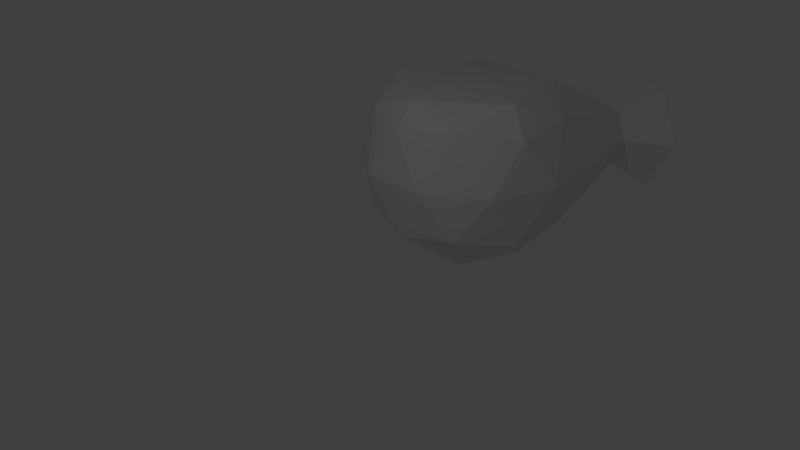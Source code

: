 # Source: Bag.blend  (saved by Blender 2.78.0; exported with 4.5.12 LTS)
import bpy
from mathutils import Matrix  # noqa: F401  (used for matrix-valued properties, if any)

bpy.ops.wm.read_factory_settings(use_empty=True)
scene = bpy.context.scene
scene.name = 'Scene'

# ---- collections
col_collection_1 = bpy.data.collections.new('Collection 1'); scene.collection.children.link(col_collection_1)

# ---- materials (node trees are filled in below, after node groups)
mat_material_001 = bpy.data.materials.new('Material.001')
mat_material_001.alpha_threshold = 0.0
mat_material_001.use_transparent_shadow = False
mat_material_001.roughness = 0.5

# ---- material node trees

# ---- world
world_world = bpy.data.worlds.new('World'); scene.world = world_world
world_world.color = (0.05088, 0.05088, 0.05088)
world_world.use_sun_shadow = False
world_world.sun_shadow_jitter_overblur = 0.0
world_world.cycles.sampling_method = 'MANUAL'

# ---- cameras
cam_camera = bpy.data.cameras.new('Camera')
cam_camera.clip_end = 100.0
cam_camera.lens = 35.0
cam_camera.sensor_width = 32.0
cam_camera.sensor_height = 18.0
cam_camera.ortho_scale = 7.314
cam_camera.dof.focus_distance = 0.0
cam_camera.dof.aperture_fstop = 128.0

# ---- lights
light_lamp = bpy.data.lights.new('Lamp', 'POINT')
light_lamp.transmission_factor = 0.0
light_lamp.cutoff_distance = 30.0
light_lamp.energy = 100.0
light_lamp.shadow_buffer_clip_start = 1.001
light_lamp.shadow_soft_size = 0.1
light_lamp.shadow_maximum_resolution = 0.006
light_lamp.use_absolute_resolution = True

# ---- meshes
me_icosphere = bpy.data.meshes.new('Icosphere')
me_icosphere.from_pydata([(0.0, 0.0, -1.0), (0.7236, -0.5257, -0.4472), (-0.2764, -0.8506, -0.4472), (-0.8944, 0.0, -0.4472), (-0.1416, 1.523, -0.2291), (0.7236, 0.5257, -0.4472), (0.2764, -0.8506, 0.4472), (-0.7236, -0.5257, 0.4472), (-0.7236, 0.5257, 0.4472), (0.1416, 1.523, 0.2291), (0.8944, 0.0, 0.4472), (2.822e-07, 1.881e-09, 0.7268), (-0.1625, -0.5, -0.8507), (0.4253, -0.309, -0.8507), (0.2629, -0.809, -0.5257), (0.8506, 0.0, -0.5257), (0.4253, 0.309, -0.8507), (-0.5257, 0.0, -0.8507), (-0.6882, -0.5, -0.5257), (-0.1625, 0.5, -0.8507), (-0.6882, 0.5, -0.5257), (0.1346, 1.502, -0.2693), (0.9511, -0.309, 0.0), (0.9511, 0.309, 0.0), (0.0, -1.0, 0.0), (0.5878, -0.809, 0.0), (-0.9511, -0.309, 0.0), (-0.5878, -0.809, 0.0), (-0.3011, 1.502, 0.0), (-0.9511, 0.309, 0.0), (0.3011, 1.502, 0.0), (-0.5878, 1.861, -3.838e-09), (0.6882, -0.5, 0.5257), (-0.2629, -0.809, 0.5257), (-0.8506, 0.0, 0.5257), (-0.1346, 1.502, 0.2693), (0.6882, 0.5, 0.5257), (0.224, -0.6894, 0.6967), (0.7249, -5.953e-09, 0.6967), (-0.5864, -0.4261, 0.6967), (-0.5864, 0.4261, 0.6967), (0.224, 0.6894, 0.6967), (-0.2764, 1.902, -0.4472), (0.2629, 1.861, -0.5257), (4.797e-09, 1.947, -3.838e-09), (-0.2629, 1.861, 0.5257), (0.2764, 1.902, 0.4472), (0.5878, 1.861, -3.838e-09)], [], [(0, 13, 12), (1, 13, 15), (0, 12, 17), (0, 17, 19), (0, 19, 16), (1, 15, 22), (2, 14, 24), (3, 18, 26), (4, 20, 28), (5, 21, 30), (1, 22, 25), (2, 24, 27), (3, 26, 29), (35, 9, 46, 45), (5, 30, 23), (6, 32, 37), (7, 33, 39), (8, 34, 40), (9, 35, 41), (10, 36, 38), (38, 41, 11), (38, 36, 41), (36, 9, 41), (41, 40, 11), (41, 35, 40), (35, 8, 40), (40, 39, 11), (40, 34, 39), (34, 7, 39), (39, 37, 11), (39, 33, 37), (33, 6, 37), (37, 38, 11), (37, 32, 38), (32, 10, 38), (23, 36, 10), (23, 30, 36), (30, 9, 36), (28, 35, 45, 31), (30, 21, 43, 47), (28, 8, 35), (29, 34, 8), (29, 26, 34), (26, 7, 34), (27, 33, 7), (27, 24, 33), (24, 6, 33), (25, 32, 6), (25, 22, 32), (22, 10, 32), (4, 28, 31, 42), (9, 30, 47, 46), (21, 4, 42, 43), (28, 29, 8), (28, 20, 29), (20, 3, 29), (26, 27, 7), (26, 18, 27), (18, 2, 27), (24, 25, 6), (24, 14, 25), (14, 1, 25), (22, 23, 10), (22, 15, 23), (15, 5, 23), (16, 21, 5), (16, 19, 21), (19, 4, 21), (19, 20, 4), (19, 17, 20), (17, 3, 20), (17, 18, 3), (17, 12, 18), (12, 2, 18), (15, 16, 5), (15, 13, 16), (13, 0, 16), (12, 14, 2), (12, 13, 14), (13, 1, 14), (42, 31, 44), (44, 45, 46), (44, 31, 45), (47, 44, 46), (47, 43, 44), (43, 42, 44)])
_uv = me_icosphere.uv_layers.new(name='UVMap')
_uv.uv.foreach_set('vector', [0.2435, 0.5042, 0.2302, 0.5123, 0.2248, 0.5083, 0.2195, 0.5168, 0.2302, 0.5123, 0.2349, 0.5152, 0.2435, 0.5042, 0.2248, 0.5083, 0.2415, 0.4951, 0.2435, 0.5042, 0.2415, 0.4951, 0.2718, 0.4939, 0.2435, 0.5042, 0.2718, 0.4939, 0.2494, 0.5114, 0.2195, 0.5168, 0.2349, 0.5152, 0.2204, 0.5166, 0.2045, 0.5164, 0.2076, 0.5181, 0.1636, 0.5396, 0.2345, 0.4891, 0.2217, 0.5031, 0.2209, 0.4968, 0.4236, 0.3907, 0.2573, 0.4695, 0.3344, 0.3664, 0.2559, 0.5159, 0.4041, 0.4747, 0.3176, 0.5308, 0.2195, 0.5168, 0.2204, 0.5166, 0.2044, 0.522, 0.2045, 0.5164, 0.1636, 0.5396, 0.2045, 0.5131, 0.2345, 0.4891, 0.2209, 0.4968, 0.231, 0.481, 0.254, 0.4177, 0.2472, 0.4953, 0.04529, 0.6062, 0.04529, 0.3011, 0.2559, 0.5159, 0.3176, 0.5308, 0.2321, 0.5166, 0.1975, 0.5207, 0.2114, 0.5162, 0.2085, 0.5113, 0.2116, 0.5039, 0.1996, 0.5141, 0.2125, 0.5036, 0.2304, 0.474, 0.2206, 0.4918, 0.2183, 0.494, 0.2472, 0.4953, 0.254, 0.4177, 0.2184, 0.5017, 0.2213, 0.5146, 0.2255, 0.5135, 0.217, 0.5101, 0.217, 0.5101, 0.2184, 0.5017, 0.2149, 0.5041, 0.217, 0.5101, 0.2255, 0.5135, 0.2184, 0.5017, 0.2255, 0.5135, 0.2472, 0.4953, 0.2184, 0.5017, 0.2184, 0.5017, 0.2183, 0.494, 0.2149, 0.5041, 0.2184, 0.5017, 0.254, 0.4177, 0.2183, 0.494, 0.254, 0.4177, 0.2304, 0.474, 0.2183, 0.494, 0.2183, 0.494, 0.2125, 0.5036, 0.2149, 0.5041, 0.2183, 0.494, 0.2206, 0.4918, 0.2125, 0.5036, 0.2206, 0.4918, 0.2116, 0.5039, 0.2125, 0.5036, 0.2125, 0.5036, 0.2085, 0.5113, 0.2149, 0.5041, 0.2125, 0.5036, 0.1996, 0.5141, 0.2085, 0.5113, 0.1996, 0.5141, 0.1975, 0.5207, 0.2085, 0.5113, 0.2085, 0.5113, 0.217, 0.5101, 0.2149, 0.5041, 0.2085, 0.5113, 0.2114, 0.5162, 0.217, 0.5101, 0.2114, 0.5162, 0.2213, 0.5146, 0.217, 0.5101, 0.2321, 0.5166, 0.2255, 0.5135, 0.2213, 0.5146, 0.2321, 0.5166, 0.3176, 0.5308, 0.2255, 0.5135, 0.3176, 0.5308, 0.2472, 0.4953, 0.2255, 0.5135, 0.3344, 0.3664, 0.254, 0.4177, 0.04529, 0.3011, 0.3457, 0.05397, 0.3176, 0.5308, 0.4041, 0.4747, 0.6576, 0.6256, 0.3032, 0.7727, 0.3344, 0.3664, 0.2304, 0.474, 0.254, 0.4177, 0.231, 0.481, 0.2206, 0.4918, 0.2304, 0.474, 0.231, 0.481, 0.2209, 0.4968, 0.2206, 0.4918, 0.2209, 0.4968, 0.2116, 0.5039, 0.2206, 0.4918, 0.2045, 0.5131, 0.1996, 0.5141, 0.2116, 0.5039, 0.2045, 0.5131, 0.1636, 0.5396, 0.1996, 0.5141, 0.1636, 0.5396, 0.1975, 0.5207, 0.1996, 0.5141, 0.2044, 0.522, 0.2114, 0.5162, 0.1975, 0.5207, 0.2044, 0.522, 0.2204, 0.5166, 0.2114, 0.5162, 0.2204, 0.5166, 0.2213, 0.5146, 0.2114, 0.5162, 0.4236, 0.3907, 0.3344, 0.3664, 0.3457, 0.05397, 0.7935, 0.185, 0.2472, 0.4953, 0.3176, 0.5308, 0.3032, 0.7727, 0.04529, 0.6062, 0.4041, 0.4747, 0.4236, 0.3907, 0.7935, 0.185, 0.6576, 0.6256, 0.3344, 0.3664, 0.231, 0.481, 0.2304, 0.474, 0.3344, 0.3664, 0.2573, 0.4695, 0.231, 0.481, 0.2573, 0.4695, 0.2345, 0.4891, 0.231, 0.481, 0.2209, 0.4968, 0.2045, 0.5131, 0.2116, 0.5039, 0.2209, 0.4968, 0.2217, 0.5031, 0.2045, 0.5131, 0.2217, 0.5031, 0.2045, 0.5164, 0.2045, 0.5131, 0.1636, 0.5396, 0.2044, 0.522, 0.1975, 0.5207, 0.1636, 0.5396, 0.2076, 0.5181, 0.2044, 0.522, 0.2076, 0.5181, 0.2195, 0.5168, 0.2044, 0.522, 0.2204, 0.5166, 0.2321, 0.5166, 0.2213, 0.5146, 0.2204, 0.5166, 0.2349, 0.5152, 0.2321, 0.5166, 0.2349, 0.5152, 0.2559, 0.5159, 0.2321, 0.5166, 0.2494, 0.5114, 0.4041, 0.4747, 0.2559, 0.5159, 0.2494, 0.5114, 0.2718, 0.4939, 0.4041, 0.4747, 0.2718, 0.4939, 0.4236, 0.3907, 0.4041, 0.4747, 0.2718, 0.4939, 0.2573, 0.4695, 0.4236, 0.3907, 0.2718, 0.4939, 0.2415, 0.4951, 0.2573, 0.4695, 0.2415, 0.4951, 0.2345, 0.4891, 0.2573, 0.4695, 0.2415, 0.4951, 0.2217, 0.5031, 0.2345, 0.4891, 0.2415, 0.4951, 0.2248, 0.5083, 0.2217, 0.5031, 0.2248, 0.5083, 0.2045, 0.5164, 0.2217, 0.5031, 0.2349, 0.5152, 0.2494, 0.5114, 0.2559, 0.5159, 0.2349, 0.5152, 0.2302, 0.5123, 0.2494, 0.5114, 0.2302, 0.5123, 0.2435, 0.5042, 0.2494, 0.5114, 0.2248, 0.5083, 0.2076, 0.5181, 0.2045, 0.5164, 0.2248, 0.5083, 0.2302, 0.5123, 0.2076, 0.5181, 0.2302, 0.5123, 0.2195, 0.5168, 0.2076, 0.5181, 0.1284, 0.946, 0.04529, 0.9105, 0.1284, 0.8594, 0.1284, 0.8594, 0.04529, 0.8084, 0.1284, 0.7728, 0.1284, 0.8594, 0.04529, 0.9105, 0.04529, 0.8084, 0.2114, 0.8084, 0.1284, 0.8594, 0.1284, 0.7728, 0.2114, 0.8084, 0.2114, 0.9105, 0.1284, 0.8594, 0.2114, 0.9105, 0.1284, 0.946, 0.1284, 0.8594])
me_icosphere.materials.append(mat_material_001)
me_icosphere.use_remesh_preserve_volume = False
me_icosphere.use_remesh_preserve_attributes = False
me_icosphere.use_mirror_vertex_groups = False
me_icosphere.update()

# ---- objects
ob_icosphere = bpy.data.objects.new('Icosphere', me_icosphere)
ob_lamp = bpy.data.objects.new('Lamp', light_lamp)
ob_camera = bpy.data.objects.new('Camera', cam_camera)

# ---- transforms, parenting, visibility, modifiers, constraints
ob_icosphere.location = (0.0, 0.0, 0.0)
ob_icosphere.scale = (1.791, 1.791, 1.791)
ob_icosphere.lineart.crease_threshold = 0.0
ob_lamp.location = (5.126, -5.832, 5.904)
ob_lamp.rotation_euler = (0.6503, 0.05522, 1.866)
ob_lamp.lock_rotations_4d = False
ob_lamp.empty_display_type = 'ARROWS'
ob_lamp.color = (0.0, 0.0, 0.0, 0.0)
ob_lamp.lineart.crease_threshold = 0.0
ob_camera.location = (11.64, -6.508, 5.344)
ob_camera.rotation_euler = (1.109, -0.0, 1.146)
ob_camera.lock_rotations_4d = False
ob_camera.empty_display_type = 'ARROWS'
ob_camera.color = (0.0, 0.0, 0.0, 0.0)
ob_camera.display_type = 'WIRE'
ob_camera.lineart.crease_threshold = 0.0

# ---- collection membership
col_collection_1.objects.link(ob_icosphere)
col_collection_1.objects.link(ob_lamp)
col_collection_1.objects.link(ob_camera)

# ---- scene / render settings (as saved in the file)
scene.camera = ob_camera
scene.frame_start = 1; scene.frame_end = 250; scene.frame_set(1)
scene.render.engine = 'BLENDER_EEVEE_NEXT'
scene.render.resolution_percentage = 50
scene.render.dither_intensity = 0.0
scene.cycles.use_denoising = False
scene.cycles.samples = 128
scene.cycles.sampling_pattern = 'TABULATED_SOBOL'
scene.cycles.light_sampling_threshold = 0.0
scene.cycles.use_adaptive_sampling = False
scene.cycles.use_light_tree = False
scene.cycles.blur_glossy = 0.0
scene.cycles.sample_clamp_indirect = 0.0
scene.view_settings.view_transform = 'Standard'
bpy.context.view_layer.update()
